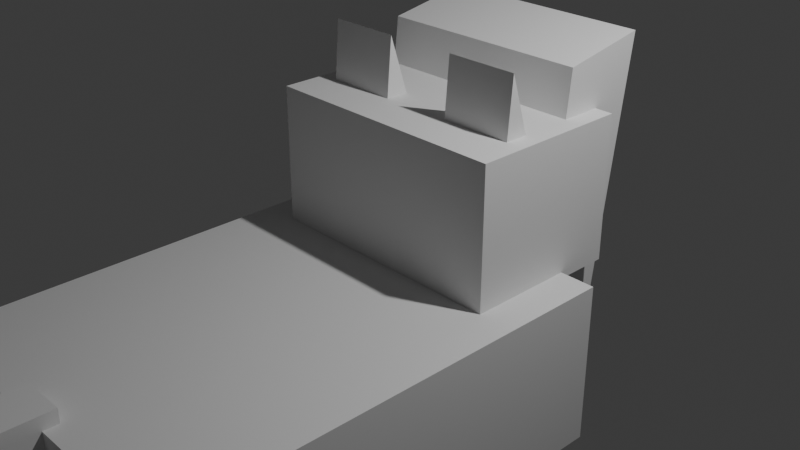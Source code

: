 # Source: cat.blend  (saved by Blender 5.0.119; exported with 4.5.12 LTS)
import bpy
from mathutils import Matrix  # noqa: F401  (used for matrix-valued properties, if any)

bpy.ops.wm.read_factory_settings(use_empty=True)
scene = bpy.context.scene
scene.name = 'Scene'

# ---- collections
col_collection = bpy.data.collections.new('Collection'); scene.collection.children.link(col_collection)

# ---- world
world_world = bpy.data.worlds.new('World'); scene.world = world_world
world_world.use_nodes = True; world_world.node_tree.nodes.clear()
_N = world_world.node_tree.nodes; _L = world_world.node_tree.links
n0 = _N.new('ShaderNodeOutputWorld'); n0.name = 'World Output'; n0.location = (200, 100)
n1 = _N.new('ShaderNodeBackground'); n1.name = 'Background'; n1.location = (-200, 100)
n1.inputs[0].default_value = (0.05088, 0.05088, 0.05088, 1.0)
_L.new(n1.outputs[0], n0.inputs[0])
n0.is_active_output = True
world_world.color = (0.05088, 0.05088, 0.05088)
world_world.sun_shadow_jitter_overblur = 0.0

# ---- cameras
cam_camera = bpy.data.cameras.new('Camera')
cam_camera.clip_end = 100.0
cam_camera.ortho_scale = 7.314

# ---- lights
light_light = bpy.data.lights.new('Light', 'POINT')
light_light.energy = 1000.0
light_light.shadow_soft_size = 0.1

# ---- meshes
me_cube_002 = bpy.data.meshes.new('Cube.002')
me_cube_002.from_pydata([(-1.4, -0.9, -0.02531), (-1.4, -0.9, 1.575), (-1.4, 0.9, -0.02531), (-1.4, 0.9, 1.575), (1.4, -0.9, -0.02531), (1.4, -0.9, 1.575), (1.4, 0.9, -0.02531), (1.4, 0.9, 1.575)], [], [(0, 1, 3, 2), (2, 3, 7, 6), (6, 7, 5, 4), (4, 5, 1, 0), (2, 6, 4, 0), (7, 3, 1, 5)])
_uv = me_cube_002.uv_layers.new(name='UVMap')
_uv.uv.foreach_set('vector', [0.375, 0.0, 0.625, 0.0, 0.625, 0.25, 0.375, 0.25, 0.375, 0.25, 0.625, 0.25, 0.625, 0.5, 0.375, 0.5, 0.375, 0.5, 0.625, 0.5, 0.625, 0.75, 0.375, 0.75, 0.375, 0.75, 0.625, 0.75, 0.625, 1.0, 0.375, 1.0, 0.125, 0.5, 0.375, 0.5, 0.375, 0.75, 0.125, 0.75, 0.625, 0.5, 0.875, 0.5, 0.875, 0.75, 0.625, 0.75])
me_cube_002.update()
me_cube_003 = bpy.data.meshes.new('Cube.003')
me_cube_003.from_pydata([(0.4, -0.05235, -0.6479), (-0.4, -0.05235, -0.6479), (0.4, 0.4232, -0.4934), (0.4, 0.05235, 0.6479), (-0.4, 0.4232, -0.4934), (-0.4, 0.05235, 0.6479)], [], [(2, 3, 5, 1, 0), (1, 5, 4), (4, 5, 3, 2), (1, 4, 2, 0)])
_uv = me_cube_003.uv_layers.new(name='UVMap')
_uv.uv.foreach_set('vector', [0.375, 0.75, 0.625, 0.75, 0.625, 0.5, 0.375, 0.25, 0.375, 1.0, 0.375, 0.25, 0.625, 0.5, 0.375, 0.5, 0.375, 0.5, 0.625, 0.5, 0.625, 0.75, 0.375, 0.75, 0.125, 0.5, 0.375, 0.5, 0.375, 0.75, 0.125, 0.75])
me_cube_003.update()
me_cube_005 = bpy.data.meshes.new('Cube.005')
me_cube_005.from_pydata([(-1.2, -0.5415, -1.326), (-1.2, -0.2541, 1.409), (-1.2, 0.2883, -1.413), (-1.2, 0.699, 1.578), (1.2, -0.5415, -1.326), (1.2, -0.2541, 1.409), (1.2, 0.2883, -1.413), (1.2, 0.699, 1.578)], [], [(0, 1, 3, 2), (2, 3, 7, 6), (6, 7, 5, 4), (4, 5, 1, 0), (2, 6, 4, 0), (7, 3, 1, 5)])
_uv = me_cube_005.uv_layers.new(name='UVMap')
_uv.uv.foreach_set('vector', [0.375, 0.0, 0.625, 0.0, 0.625, 0.25, 0.375, 0.25, 0.375, 0.25, 0.625, 0.25, 0.625, 0.5, 0.375, 0.5, 0.375, 0.5, 0.625, 0.5, 0.625, 0.75, 0.375, 0.75, 0.375, 0.75, 0.625, 0.75, 0.625, 1.0, 0.375, 1.0, 0.125, 0.5, 0.375, 0.5, 0.375, 0.75, 0.125, 0.75, 0.625, 0.5, 0.875, 0.5, 0.875, 0.75, 0.625, 0.75])
me_cube_005.materials.append(None)
me_cube_005.update()
me_cube_006 = bpy.data.meshes.new('Cube.006')
me_cube_006.from_pydata([(0.4, -0.05235, -0.6479), (-0.4, -0.05235, -0.6479), (0.4, 0.4232, -0.4934), (0.4, 0.05235, 0.6479), (-0.4, 0.4232, -0.4934), (-0.4, 0.05235, 0.6479)], [], [(2, 3, 5, 1, 0), (1, 5, 4), (4, 5, 3, 2), (1, 4, 2, 0)])
_uv = me_cube_006.uv_layers.new(name='UVMap')
_uv.uv.foreach_set('vector', [0.375, 0.75, 0.625, 0.75, 0.625, 0.5, 0.375, 0.25, 0.375, 1.0, 0.375, 0.25, 0.625, 0.5, 0.375, 0.5, 0.375, 0.5, 0.625, 0.5, 0.625, 0.75, 0.375, 0.75, 0.125, 0.5, 0.375, 0.5, 0.375, 0.75, 0.125, 0.75])
me_cube_006.update()
me_cube_007 = bpy.data.meshes.new('Cube.007')
me_cube_007.from_pydata([(-1.8, -2.5, -0.9), (-1.8, -2.5, 0.9), (-1.8, 2.5, -0.9), (-1.8, 2.5, 0.9), (1.8, -2.5, -0.9), (1.8, -2.5, 0.9), (1.8, 2.5, -0.9), (1.8, 2.5, 0.9)], [], [(0, 1, 3, 2), (2, 3, 7, 6), (6, 7, 5, 4), (4, 5, 1, 0), (2, 6, 4, 0), (7, 3, 1, 5)])
_uv = me_cube_007.uv_layers.new(name='UVMap')
_uv.uv.foreach_set('vector', [0.375, 0.0, 0.625, 0.0, 0.625, 0.25, 0.375, 0.25, 0.375, 0.25, 0.625, 0.25, 0.625, 0.5, 0.375, 0.5, 0.375, 0.5, 0.625, 0.5, 0.625, 0.75, 0.375, 0.75, 0.375, 0.75, 0.625, 0.75, 0.625, 1.0, 0.375, 1.0, 0.125, 0.5, 0.375, 0.5, 0.375, 0.75, 0.125, 0.75, 0.625, 0.5, 0.875, 0.5, 0.875, 0.75, 0.625, 0.75])
me_cube_007.update()
me_cube_008 = bpy.data.meshes.new('Cube.008')
me_cube_008.from_pydata([(-0.25, -0.25, -1.406), (-0.25, -0.25, -0.005563), (-0.25, 0.25, -1.406), (-0.25, 0.25, -0.005563), (0.25, -0.25, -1.406), (0.25, -0.25, -0.005563), (0.25, 0.25, -1.406), (0.25, 0.25, -0.005563)], [], [(0, 1, 3, 2), (2, 3, 7, 6), (6, 7, 5, 4), (4, 5, 1, 0), (2, 6, 4, 0), (7, 3, 1, 5)])
_uv = me_cube_008.uv_layers.new(name='UVMap')
_uv.uv.foreach_set('vector', [0.375, 0.0, 0.625, 0.0, 0.625, 0.25, 0.375, 0.25, 0.375, 0.25, 0.625, 0.25, 0.625, 0.5, 0.375, 0.5, 0.375, 0.5, 0.625, 0.5, 0.625, 0.75, 0.375, 0.75, 0.375, 0.75, 0.625, 0.75, 0.625, 1.0, 0.375, 1.0, 0.125, 0.5, 0.375, 0.5, 0.375, 0.75, 0.125, 0.75, 0.625, 0.5, 0.875, 0.5, 0.875, 0.75, 0.625, 0.75])
me_cube_008.update()
me_cube_012 = bpy.data.meshes.new('Cube.012')
me_cube_012.from_pydata([(-0.25, -0.25, -1.406), (-0.25, -0.25, -0.005563), (-0.25, 0.25, -1.406), (-0.25, 0.25, -0.005563), (0.25, -0.25, -1.406), (0.25, -0.25, -0.005563), (0.25, 0.25, -1.406), (0.25, 0.25, -0.005563)], [], [(0, 1, 3, 2), (2, 3, 7, 6), (6, 7, 5, 4), (4, 5, 1, 0), (2, 6, 4, 0), (7, 3, 1, 5)])
_uv = me_cube_012.uv_layers.new(name='UVMap')
_uv.uv.foreach_set('vector', [0.375, 0.0, 0.625, 0.0, 0.625, 0.25, 0.375, 0.25, 0.375, 0.25, 0.625, 0.25, 0.625, 0.5, 0.375, 0.5, 0.375, 0.5, 0.625, 0.5, 0.625, 0.75, 0.375, 0.75, 0.375, 0.75, 0.625, 0.75, 0.625, 1.0, 0.375, 1.0, 0.125, 0.5, 0.375, 0.5, 0.375, 0.75, 0.125, 0.75, 0.625, 0.5, 0.875, 0.5, 0.875, 0.75, 0.625, 0.75])
me_cube_012.update()
me_cube_013 = bpy.data.meshes.new('Cube.013')
me_cube_013.from_pydata([(-0.25, -0.25, -1.406), (-0.25, -0.25, -0.005563), (-0.25, 0.25, -1.406), (-0.25, 0.25, -0.005563), (0.25, -0.25, -1.406), (0.25, -0.25, -0.005563), (0.25, 0.25, -1.406), (0.25, 0.25, -0.005563)], [], [(0, 1, 3, 2), (2, 3, 7, 6), (6, 7, 5, 4), (4, 5, 1, 0), (2, 6, 4, 0), (7, 3, 1, 5)])
_uv = me_cube_013.uv_layers.new(name='UVMap')
_uv.uv.foreach_set('vector', [0.375, 0.0, 0.625, 0.0, 0.625, 0.25, 0.375, 0.25, 0.375, 0.25, 0.625, 0.25, 0.625, 0.5, 0.375, 0.5, 0.375, 0.5, 0.625, 0.5, 0.625, 0.75, 0.375, 0.75, 0.375, 0.75, 0.625, 0.75, 0.625, 1.0, 0.375, 1.0, 0.125, 0.5, 0.375, 0.5, 0.375, 0.75, 0.125, 0.75, 0.625, 0.5, 0.875, 0.5, 0.875, 0.75, 0.625, 0.75])
me_cube_013.update()
me_cube_014 = bpy.data.meshes.new('Cube.014')
me_cube_014.from_pydata([(-0.25, -0.25, -1.406), (-0.25, -0.25, -0.005563), (-0.25, 0.25, -1.406), (-0.25, 0.25, -0.005563), (0.25, -0.25, -1.406), (0.25, -0.25, -0.005563), (0.25, 0.25, -1.406), (0.25, 0.25, -0.005563)], [], [(0, 1, 3, 2), (2, 3, 7, 6), (6, 7, 5, 4), (4, 5, 1, 0), (2, 6, 4, 0), (7, 3, 1, 5)])
_uv = me_cube_014.uv_layers.new(name='UVMap')
_uv.uv.foreach_set('vector', [0.375, 0.0, 0.625, 0.0, 0.625, 0.25, 0.375, 0.25, 0.375, 0.25, 0.625, 0.25, 0.625, 0.5, 0.375, 0.5, 0.375, 0.5, 0.625, 0.5, 0.625, 0.75, 0.375, 0.75, 0.375, 0.75, 0.625, 0.75, 0.625, 1.0, 0.375, 1.0, 0.125, 0.5, 0.375, 0.5, 0.375, 0.75, 0.125, 0.75, 0.625, 0.5, 0.875, 0.5, 0.875, 0.75, 0.625, 0.75])
me_cube_014.update()
me_cube_015 = bpy.data.meshes.new('Cube.015')
me_cube_015.from_pydata([(-0.25, -1.886, -0.25), (-0.25, -1.886, 0.25), (-0.25, 0.1141, -0.25), (-0.25, 0.1141, 0.25), (0.25, -1.886, -0.25), (0.25, -1.886, 0.25), (0.25, 0.1141, -0.25), (0.25, 0.1141, 0.25)], [], [(0, 1, 3, 2), (2, 3, 7, 6), (6, 7, 5, 4), (4, 5, 1, 0), (2, 6, 4, 0), (7, 3, 1, 5)])
_uv = me_cube_015.uv_layers.new(name='UVMap')
_uv.uv.foreach_set('vector', [0.375, 0.0, 0.625, 0.0, 0.625, 0.25, 0.375, 0.25, 0.375, 0.25, 0.625, 0.25, 0.625, 0.5, 0.375, 0.5, 0.375, 0.5, 0.625, 0.5, 0.625, 0.75, 0.375, 0.75, 0.375, 0.75, 0.625, 0.75, 0.625, 1.0, 0.375, 1.0, 0.125, 0.5, 0.375, 0.5, 0.375, 0.75, 0.125, 0.75, 0.625, 0.5, 0.875, 0.5, 0.875, 0.75, 0.625, 0.75])
me_cube_015.update()

# ---- objects
ob_light = bpy.data.objects.new('Light', light_light)
ob_camera = bpy.data.objects.new('Camera', cam_camera)
ob_head = bpy.data.objects.new('Head', me_cube_002)
ob_ear_r = bpy.data.objects.new('Ear_R', me_cube_003)
ob_mask = bpy.data.objects.new('Mask', me_cube_005)
ob_ear_l = bpy.data.objects.new('Ear_L', me_cube_006)
ob_body = bpy.data.objects.new('Body', me_cube_007)
ob_leg_fl = bpy.data.objects.new('Leg_FL', me_cube_008)
ob_leg_fr = bpy.data.objects.new('Leg_FR', me_cube_012)
ob_leg_bl = bpy.data.objects.new('Leg_BL', me_cube_013)
ob_leg_br = bpy.data.objects.new('Leg_BR', me_cube_014)
ob_tail = bpy.data.objects.new('Tail', me_cube_015)

# ---- transforms, parenting, visibility, modifiers, constraints
ob_light.location = (4.076, 1.005, 5.904)
ob_light.rotation_euler = (0.6503, 0.05522, 1.866)
ob_light.lock_rotations_4d = False
ob_light.empty_display_type = 'ARROWS'
ob_light.color = (0.0, 0.0, 0.0, 0.0)
ob_light.lineart.crease_threshold = 0.0
ob_camera.location = (7.359, -6.926, 4.958)
ob_camera.rotation_euler = (1.109, 0.0, 0.8149)
ob_camera.lock_rotations_4d = False
ob_camera.empty_display_type = 'ARROWS'
ob_camera.color = (0.0, 0.0, 0.0, 0.0)
ob_camera.display_type = 'WIRE'
ob_camera.lineart.crease_threshold = 0.0
ob_head.parent = ob_body
ob_head.matrix_parent_inverse = Matrix(((1.0, -0.0, -0.0, -0.0), (-0.0, 1.0, 0.0, 1.6), (-0.0, -0.0, 1.0, 1.3), (-0.0, 0.0, -0.0, 1.0)))
ob_head.location = (0.0, 0.617, -0.4499)
ob_ear_r.parent = ob_head
ob_ear_r.matrix_parent_inverse = Matrix(((1.0, -0.0, 0.0, -0.0), (-0.0, 1.0, -0.0, -0.617), (0.0, -0.0, 1.0, 0.4499), (-0.0, 0.0, -0.0, 1.0)))
ob_ear_r.location = (0.8, 0.217, 1.125)
ob_mask.parent = ob_head
ob_mask.matrix_parent_inverse = Matrix(((1.0, -0.0, 0.0, -0.0), (-0.0, 1.0, -0.0, -0.617), (0.0, -0.0, 1.0, 0.4499), (-0.0, 0.0, -0.0, 1.0)))
ob_mask.location = (0.0, 1.367, 0.2248)
ob_ear_l.parent = ob_head
ob_ear_l.matrix_parent_inverse = Matrix(((1.0, -0.0, 0.0, -0.0), (-0.0, 1.0, -0.0, -0.617), (0.0, -0.0, 1.0, 0.4499), (-0.0, 0.0, -0.0, 1.0)))
ob_ear_l.location = (-0.8, 0.217, 1.125)
ob_body.location = (0.0, -1.6, -1.3)
ob_leg_fl.parent = ob_body
ob_leg_fl.matrix_parent_inverse = Matrix(((1.0, -0.0, -0.0, -0.0), (-0.0, 1.0, 0.0, 1.6), (-0.0, -0.0, 1.0, 1.3), (-0.0, 0.0, -0.0, 1.0)))
ob_leg_fl.location = (-1.2, -0.5, -2.1)
ob_leg_fr.parent = ob_body
ob_leg_fr.matrix_parent_inverse = Matrix(((1.0, -0.0, -0.0, -0.0), (-0.0, 1.0, 0.0, 1.6), (-0.0, -0.0, 1.0, 1.3), (-0.0, 0.0, -0.0, 1.0)))
ob_leg_fr.location = (1.2, -0.5, -2.1)
ob_leg_bl.parent = ob_body
ob_leg_bl.matrix_parent_inverse = Matrix(((1.0, -0.0, -0.0, -0.0), (-0.0, 1.0, 0.0, 1.6), (-0.0, -0.0, 1.0, 1.3), (-0.0, 0.0, -0.0, 1.0)))
ob_leg_bl.location = (-1.2, -2.8, -2.1)
ob_leg_br.parent = ob_body
ob_leg_br.matrix_parent_inverse = Matrix(((1.0, -0.0, -0.0, -0.0), (-0.0, 1.0, 0.0, 1.6), (-0.0, -0.0, 1.0, 1.3), (-0.0, 0.0, -0.0, 1.0)))
ob_leg_br.location = (1.2, -2.8, -2.1)
ob_tail.parent = ob_body
ob_tail.matrix_parent_inverse = Matrix(((1.0, -0.0, -0.0, -0.0), (-0.0, 1.0, 0.0, 1.6), (-0.0, -0.0, 1.0, 1.3), (-0.0, 0.0, -0.0, 1.0)))
ob_tail.location = (0.0, -4.114, -0.5)
ob_tail.scale = (1.0, 1.5, 1.0)

# ---- collection membership
col_collection.objects.link(ob_light)
col_collection.objects.link(ob_camera)
col_collection.objects.link(ob_head)
col_collection.objects.link(ob_ear_r)
col_collection.objects.link(ob_mask)
col_collection.objects.link(ob_ear_l)
col_collection.objects.link(ob_body)
col_collection.objects.link(ob_leg_fl)
col_collection.objects.link(ob_leg_fr)
col_collection.objects.link(ob_leg_bl)
col_collection.objects.link(ob_leg_br)
col_collection.objects.link(ob_tail)

# ---- scene / render settings (as saved in the file)
scene.camera = ob_camera
scene.frame_start = 1; scene.frame_end = 250; scene.frame_set(1)
scene.render.engine = 'BLENDER_EEVEE_NEXT'
scene.render.bake_bias = 0.0
scene.render.bake_samples = 0
scene.cycles.sampling_pattern = 'TABULATED_SOBOL'
scene.eevee.use_volume_custom_range = False
bpy.context.view_layer.update()
